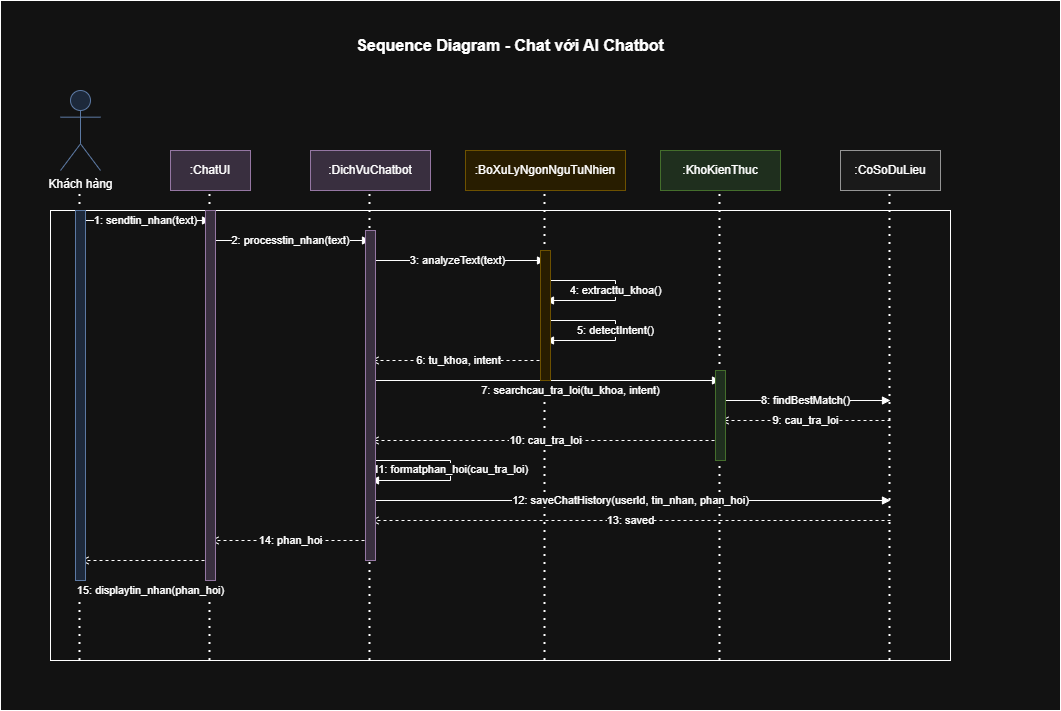

The diagram above was exported from draw.io. Its source (the exported page's mxGraphModel, read from the mxfile embedded in the PNG):
<mxGraphModel dx="1169" dy="736" grid="1" gridSize="10" guides="1" tooltips="1" connect="1" arrows="1" fold="1" page="1" pageScale="1" pageWidth="1000" pageHeight="700" math="0" shadow="0">
  <root>
    <mxCell id="0" />
    <mxCell id="1" parent="0" />
    <mxCell id="3" parent="1" style="rounded=0;whiteSpace=wrap;html=1;" value="" vertex="1">
      <mxGeometry height="710" width="1060" as="geometry" />
    </mxCell>
    <mxCell id="37" parent="1" style="rounded=0;whiteSpace=wrap;html=1;" value="" vertex="1">
      <mxGeometry height="450" width="900" x="50" y="210" as="geometry" />
    </mxCell>
    <mxCell id="38" parent="1" style="text;html=1;strokeColor=none;fillColor=none;align=center;verticalAlign=middle;whiteSpace=wrap;rounded=0;fontSize=16;fontStyle=1" value="Sequence Diagram - Chat với AI Chatbot" vertex="1">
      <mxGeometry height="30" width="400" x="310" y="30" as="geometry" />
    </mxCell>
    <mxCell id="39" parent="1" style="shape=umlActor;verticalLabelPosition=bottom;verticalAlign=top;html=1;outlineConnect=0;fillColor=#dae8fc;strokeColor=#6c8ebf;" value="Khách hàng" vertex="1">
      <mxGeometry height="80" width="40" x="60" y="90" as="geometry" />
    </mxCell>
    <mxCell id="40" edge="1" parent="1" style="endArrow=none;dashed=1;html=1;rounded=0;dashPattern=1 3;strokeWidth=2;" value="">
      <mxGeometry height="50" relative="1" width="50" as="geometry">
        <mxPoint x="79.5" y="660" as="sourcePoint" />
        <mxPoint x="79.5" y="190" as="targetPoint" />
      </mxGeometry>
    </mxCell>
    <mxCell id="41" parent="1" style="rounded=0;whiteSpace=wrap;html=1;fillColor=#e1d5e7;strokeColor=#9673a6;" value=":ChatUI" vertex="1">
      <mxGeometry height="40" width="80" x="170" y="150" as="geometry" />
    </mxCell>
    <mxCell id="42" edge="1" parent="1" style="endArrow=none;dashed=1;html=1;rounded=0;dashPattern=1 3;strokeWidth=2;" value="">
      <mxGeometry height="50" relative="1" width="50" as="geometry">
        <mxPoint x="209.5" y="660" as="sourcePoint" />
        <mxPoint x="209.5" y="190" as="targetPoint" />
      </mxGeometry>
    </mxCell>
    <mxCell id="43" parent="1" style="rounded=0;whiteSpace=wrap;html=1;fillColor=#e1d5e7;strokeColor=#9673a6;" value=":DichVuChatbot" vertex="1">
      <mxGeometry height="40" width="120" x="310" y="150" as="geometry" />
    </mxCell>
    <mxCell id="44" edge="1" parent="1" style="endArrow=none;dashed=1;html=1;rounded=0;dashPattern=1 3;strokeWidth=2;" value="">
      <mxGeometry height="50" relative="1" width="50" as="geometry">
        <mxPoint x="369.5" y="660" as="sourcePoint" />
        <mxPoint x="369.5" y="190" as="targetPoint" />
      </mxGeometry>
    </mxCell>
    <mxCell id="45" parent="1" style="rounded=0;whiteSpace=wrap;html=1;fillColor=#fff2cc;strokeColor=#d6b656;" value=":BoXuLyNgonNguTuNhien" vertex="1">
      <mxGeometry height="40" width="160" x="465" y="150" as="geometry" />
    </mxCell>
    <mxCell id="46" edge="1" parent="1" style="endArrow=none;dashed=1;html=1;rounded=0;dashPattern=1 3;strokeWidth=2;" value="">
      <mxGeometry height="50" relative="1" width="50" as="geometry">
        <mxPoint x="544.5" y="660" as="sourcePoint" />
        <mxPoint x="544.5" y="190" as="targetPoint" />
      </mxGeometry>
    </mxCell>
    <mxCell id="47" parent="1" style="rounded=0;whiteSpace=wrap;html=1;fillColor=#d5e8d4;strokeColor=#82b366;" value=":KhoKienThuc" vertex="1">
      <mxGeometry height="40" width="120" x="660" y="150" as="geometry" />
    </mxCell>
    <mxCell id="48" edge="1" parent="1" style="endArrow=none;dashed=1;html=1;rounded=0;dashPattern=1 3;strokeWidth=2;" value="">
      <mxGeometry height="50" relative="1" width="50" as="geometry">
        <mxPoint x="719.5" y="660" as="sourcePoint" />
        <mxPoint x="719.5" y="190" as="targetPoint" />
      </mxGeometry>
    </mxCell>
    <mxCell id="49" parent="1" style="rounded=0;whiteSpace=wrap;html=1;fillColor=#f5f5f5;strokeColor=#666666;" value=":CoSoDuLieu" vertex="1">
      <mxGeometry height="40" width="100" x="840" y="150" as="geometry" />
    </mxCell>
    <mxCell id="50" edge="1" parent="1" style="endArrow=none;dashed=1;html=1;rounded=0;dashPattern=1 3;strokeWidth=2;" value="">
      <mxGeometry height="50" relative="1" width="50" as="geometry">
        <mxPoint x="889.5" y="660" as="sourcePoint" />
        <mxPoint x="889.5" y="190" as="targetPoint" />
      </mxGeometry>
    </mxCell>
    <mxCell id="51" edge="1" parent="1" style="endArrow=block;endFill=1;html=1;rounded=0;" value="1: sendtin_nhan(text)">
      <mxGeometry relative="1" width="160" as="geometry">
        <mxPoint x="80" y="220" as="sourcePoint" />
        <mxPoint x="210" y="220" as="targetPoint" />
      </mxGeometry>
    </mxCell>
    <mxCell id="52" edge="1" parent="1" style="endArrow=block;endFill=1;html=1;rounded=0;" value="2: processtin_nhan(text)">
      <mxGeometry relative="1" width="160" as="geometry">
        <mxPoint x="210" y="240" as="sourcePoint" />
        <mxPoint x="370" y="240" as="targetPoint" />
      </mxGeometry>
    </mxCell>
    <mxCell id="53" edge="1" parent="1" style="endArrow=block;endFill=1;html=1;rounded=0;" value="3: analyzeText(text)">
      <mxGeometry relative="1" width="160" as="geometry">
        <mxPoint x="370" y="260" as="sourcePoint" />
        <mxPoint x="545" y="260" as="targetPoint" />
      </mxGeometry>
    </mxCell>
    <mxCell id="54" edge="1" parent="1" style="endArrow=block;endFill=1;html=1;rounded=0;" value="4: extracttu_khoa()">
      <mxGeometry relative="1" width="160" as="geometry">
        <Array as="points">
          <mxPoint x="615" y="280" />
          <mxPoint x="615" y="300" />
        </Array>
        <mxPoint x="545" y="280" as="sourcePoint" />
        <mxPoint x="545" y="300" as="targetPoint" />
      </mxGeometry>
    </mxCell>
    <mxCell id="55" edge="1" parent="1" style="endArrow=block;endFill=1;html=1;rounded=0;" value="5: detectIntent()">
      <mxGeometry relative="1" width="160" as="geometry">
        <Array as="points">
          <mxPoint x="615" y="320" />
          <mxPoint x="615" y="340" />
        </Array>
        <mxPoint x="545" y="320" as="sourcePoint" />
        <mxPoint x="545" y="340" as="targetPoint" />
      </mxGeometry>
    </mxCell>
    <mxCell id="56" edge="1" parent="1" style="endArrow=open;endFill=0;html=1;rounded=0;dashed=1;" value="6: tu_khoa, intent">
      <mxGeometry relative="1" width="160" as="geometry">
        <mxPoint x="545" y="360" as="sourcePoint" />
        <mxPoint x="370" y="360" as="targetPoint" />
      </mxGeometry>
    </mxCell>
    <mxCell id="57" edge="1" parent="1" style="endArrow=block;endFill=1;html=1;rounded=0;" value="7: searchcau_tra_loi(tu_khoa, intent)">
      <mxGeometry relative="1" width="160" x="0.1429" y="-10" as="geometry">
        <mxPoint as="offset" />
        <mxPoint x="370" y="380" as="sourcePoint" />
        <mxPoint x="720" y="380" as="targetPoint" />
      </mxGeometry>
    </mxCell>
    <mxCell id="58" edge="1" parent="1" style="endArrow=block;endFill=1;html=1;rounded=0;" value="8: findBestMatch()">
      <mxGeometry relative="1" width="160" as="geometry">
        <mxPoint x="720" y="400" as="sourcePoint" />
        <mxPoint x="890" y="400" as="targetPoint" />
      </mxGeometry>
    </mxCell>
    <mxCell id="59" edge="1" parent="1" style="endArrow=open;endFill=0;html=1;rounded=0;dashed=1;" value="9: cau_tra_loi">
      <mxGeometry relative="1" width="160" as="geometry">
        <mxPoint x="890" y="420" as="sourcePoint" />
        <mxPoint x="720" y="420" as="targetPoint" />
      </mxGeometry>
    </mxCell>
    <mxCell id="60" edge="1" parent="1" style="endArrow=open;endFill=0;html=1;rounded=0;dashed=1;" value="10: cau_tra_loi">
      <mxGeometry relative="1" width="160" as="geometry">
        <mxPoint x="720" y="440" as="sourcePoint" />
        <mxPoint x="370" y="440" as="targetPoint" />
      </mxGeometry>
    </mxCell>
    <mxCell id="61" edge="1" parent="1" style="endArrow=block;endFill=1;html=1;rounded=0;" value="11: formatphan_hoi(cau_tra_loi)">
      <mxGeometry relative="1" width="160" as="geometry">
        <Array as="points">
          <mxPoint x="450" y="460" />
          <mxPoint x="450" y="480" />
        </Array>
        <mxPoint x="370" y="460" as="sourcePoint" />
        <mxPoint x="370" y="480" as="targetPoint" />
      </mxGeometry>
    </mxCell>
    <mxCell id="62" edge="1" parent="1" style="endArrow=block;endFill=1;html=1;rounded=0;" value="12: saveChatHistory(userId, tin_nhan, phan_hoi)">
      <mxGeometry relative="1" width="160" as="geometry">
        <mxPoint x="370" y="500" as="sourcePoint" />
        <mxPoint x="890" y="500" as="targetPoint" />
      </mxGeometry>
    </mxCell>
    <mxCell id="63" edge="1" parent="1" style="endArrow=open;endFill=0;html=1;rounded=0;dashed=1;" value="13: saved">
      <mxGeometry relative="1" width="160" as="geometry">
        <mxPoint x="890" y="520" as="sourcePoint" />
        <mxPoint x="370" y="520" as="targetPoint" />
      </mxGeometry>
    </mxCell>
    <mxCell id="64" edge="1" parent="1" style="endArrow=open;endFill=0;html=1;rounded=0;dashed=1;" value="14: phan_hoi">
      <mxGeometry relative="1" width="160" as="geometry">
        <mxPoint x="370" y="540" as="sourcePoint" />
        <mxPoint x="210" y="540" as="targetPoint" />
      </mxGeometry>
    </mxCell>
    <mxCell id="65" edge="1" parent="1" style="endArrow=open;endFill=0;html=1;rounded=0;dashed=1;" value="15: displaytin_nhan(phan_hoi)">
      <mxGeometry relative="1" width="160" x="-0.0769" y="30" as="geometry">
        <mxPoint as="offset" />
        <mxPoint x="210" y="560" as="sourcePoint" />
        <mxPoint x="80" y="560" as="targetPoint" />
      </mxGeometry>
    </mxCell>
    <mxCell id="66" parent="1" style="rounded=0;whiteSpace=wrap;html=1;fillColor=#dae8fc;strokeColor=#6c8ebf;" value="" vertex="1">
      <mxGeometry height="370" width="10" x="75" y="210" as="geometry" />
    </mxCell>
    <mxCell id="67" parent="1" style="rounded=0;whiteSpace=wrap;html=1;fillColor=#e1d5e7;strokeColor=#9673a6;" value="" vertex="1">
      <mxGeometry height="370" width="10" x="205" y="210" as="geometry" />
    </mxCell>
    <mxCell id="68" parent="1" style="rounded=0;whiteSpace=wrap;html=1;fillColor=#e1d5e7;strokeColor=#9673a6;" value="" vertex="1">
      <mxGeometry height="330" width="10" x="365" y="230" as="geometry" />
    </mxCell>
    <mxCell id="69" parent="1" style="rounded=0;whiteSpace=wrap;html=1;fillColor=#fff2cc;strokeColor=#d6b656;" value="" vertex="1">
      <mxGeometry height="130" width="10" x="540" y="250" as="geometry" />
    </mxCell>
    <mxCell id="70" parent="1" style="rounded=0;whiteSpace=wrap;html=1;fillColor=#d5e8d4;strokeColor=#82b366;" value="" vertex="1">
      <mxGeometry height="90" width="10" x="715" y="370" as="geometry" />
    </mxCell>
  </root>
</mxGraphModel>